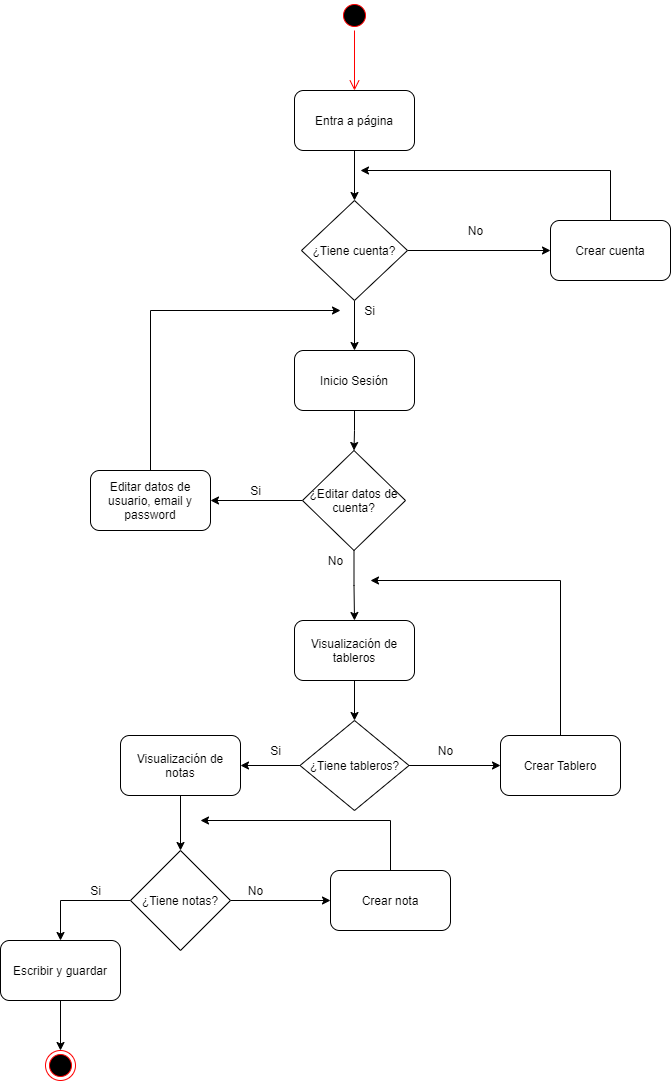

The diagram above was exported from draw.io. Its source (the exported page's mxGraphModel, read from the mxfile embedded in the PNG):
<mxGraphModel dx="1422" dy="794" grid="1" gridSize="10" guides="1" tooltips="1" connect="1" arrows="1" fold="1" page="1" pageScale="1" pageWidth="827" pageHeight="1169" math="0" shadow="0">
  <root>
    <mxCell id="0" />
    <mxCell id="1" parent="0" />
    <mxCell id="PCevjQQwGebVEifEKTto-1" value="" style="ellipse;html=1;shape=startState;fillColor=#000000;strokeColor=#ff0000;" vertex="1" parent="1">
      <mxGeometry x="399" y="20" width="30" height="30" as="geometry" />
    </mxCell>
    <mxCell id="PCevjQQwGebVEifEKTto-2" value="" style="edgeStyle=orthogonalEdgeStyle;html=1;verticalAlign=bottom;endArrow=open;endSize=8;strokeColor=#ff0000;" edge="1" source="PCevjQQwGebVEifEKTto-1" parent="1">
      <mxGeometry relative="1" as="geometry">
        <mxPoint x="414" y="110" as="targetPoint" />
      </mxGeometry>
    </mxCell>
    <mxCell id="PCevjQQwGebVEifEKTto-3" value="" style="ellipse;html=1;shape=endState;fillColor=#000000;strokeColor=#ff0000;" vertex="1" parent="1">
      <mxGeometry x="105" y="1070" width="30" height="30" as="geometry" />
    </mxCell>
    <mxCell id="PCevjQQwGebVEifEKTto-6" style="edgeStyle=orthogonalEdgeStyle;rounded=0;orthogonalLoop=1;jettySize=auto;html=1;entryX=0.5;entryY=0;entryDx=0;entryDy=0;" edge="1" parent="1" source="PCevjQQwGebVEifEKTto-4" target="PCevjQQwGebVEifEKTto-5">
      <mxGeometry relative="1" as="geometry" />
    </mxCell>
    <mxCell id="PCevjQQwGebVEifEKTto-4" value="Entra a página" style="rounded=1;whiteSpace=wrap;html=1;" vertex="1" parent="1">
      <mxGeometry x="354" y="110" width="120" height="60" as="geometry" />
    </mxCell>
    <mxCell id="PCevjQQwGebVEifEKTto-9" style="edgeStyle=orthogonalEdgeStyle;rounded=0;orthogonalLoop=1;jettySize=auto;html=1;" edge="1" parent="1" source="PCevjQQwGebVEifEKTto-5" target="PCevjQQwGebVEifEKTto-8">
      <mxGeometry relative="1" as="geometry" />
    </mxCell>
    <mxCell id="PCevjQQwGebVEifEKTto-10" style="edgeStyle=orthogonalEdgeStyle;rounded=0;orthogonalLoop=1;jettySize=auto;html=1;entryX=0.5;entryY=0;entryDx=0;entryDy=0;" edge="1" parent="1" source="PCevjQQwGebVEifEKTto-5" target="PCevjQQwGebVEifEKTto-7">
      <mxGeometry relative="1" as="geometry" />
    </mxCell>
    <mxCell id="PCevjQQwGebVEifEKTto-5" value="¿Tiene cuenta?" style="rhombus;whiteSpace=wrap;html=1;" vertex="1" parent="1">
      <mxGeometry x="361" y="220" width="106" height="100" as="geometry" />
    </mxCell>
    <mxCell id="PCevjQQwGebVEifEKTto-15" style="edgeStyle=orthogonalEdgeStyle;rounded=0;orthogonalLoop=1;jettySize=auto;html=1;" edge="1" parent="1" source="PCevjQQwGebVEifEKTto-7" target="PCevjQQwGebVEifEKTto-14">
      <mxGeometry relative="1" as="geometry" />
    </mxCell>
    <mxCell id="PCevjQQwGebVEifEKTto-7" value="Inicio Sesión" style="rounded=1;whiteSpace=wrap;html=1;" vertex="1" parent="1">
      <mxGeometry x="354" y="370" width="120" height="60" as="geometry" />
    </mxCell>
    <mxCell id="PCevjQQwGebVEifEKTto-13" style="edgeStyle=orthogonalEdgeStyle;rounded=0;orthogonalLoop=1;jettySize=auto;html=1;" edge="1" parent="1" source="PCevjQQwGebVEifEKTto-8">
      <mxGeometry relative="1" as="geometry">
        <mxPoint x="420" y="190" as="targetPoint" />
        <Array as="points">
          <mxPoint x="670" y="190" />
        </Array>
      </mxGeometry>
    </mxCell>
    <mxCell id="PCevjQQwGebVEifEKTto-8" value="Crear cuenta" style="rounded=1;whiteSpace=wrap;html=1;" vertex="1" parent="1">
      <mxGeometry x="610" y="240" width="120" height="60" as="geometry" />
    </mxCell>
    <mxCell id="PCevjQQwGebVEifEKTto-11" value="Si" style="text;html=1;align=center;verticalAlign=middle;resizable=0;points=[];autosize=1;strokeColor=none;" vertex="1" parent="1">
      <mxGeometry x="414" y="320" width="30" height="20" as="geometry" />
    </mxCell>
    <mxCell id="PCevjQQwGebVEifEKTto-12" value="No" style="text;html=1;align=center;verticalAlign=middle;resizable=0;points=[];autosize=1;strokeColor=none;" vertex="1" parent="1">
      <mxGeometry x="520" y="240" width="30" height="20" as="geometry" />
    </mxCell>
    <mxCell id="PCevjQQwGebVEifEKTto-18" style="edgeStyle=orthogonalEdgeStyle;rounded=0;orthogonalLoop=1;jettySize=auto;html=1;" edge="1" parent="1" source="PCevjQQwGebVEifEKTto-14" target="PCevjQQwGebVEifEKTto-17">
      <mxGeometry relative="1" as="geometry" />
    </mxCell>
    <mxCell id="PCevjQQwGebVEifEKTto-21" style="edgeStyle=orthogonalEdgeStyle;rounded=0;orthogonalLoop=1;jettySize=auto;html=1;" edge="1" parent="1" source="PCevjQQwGebVEifEKTto-14" target="PCevjQQwGebVEifEKTto-22">
      <mxGeometry relative="1" as="geometry">
        <mxPoint x="413.5" y="650" as="targetPoint" />
      </mxGeometry>
    </mxCell>
    <mxCell id="PCevjQQwGebVEifEKTto-14" value="¿Editar datos de cuenta?" style="rhombus;whiteSpace=wrap;html=1;" vertex="1" parent="1">
      <mxGeometry x="362" y="470" width="103" height="100" as="geometry" />
    </mxCell>
    <mxCell id="PCevjQQwGebVEifEKTto-19" style="edgeStyle=orthogonalEdgeStyle;rounded=0;orthogonalLoop=1;jettySize=auto;html=1;" edge="1" parent="1" source="PCevjQQwGebVEifEKTto-17">
      <mxGeometry relative="1" as="geometry">
        <mxPoint x="400" y="330" as="targetPoint" />
        <Array as="points">
          <mxPoint x="210" y="330" />
        </Array>
      </mxGeometry>
    </mxCell>
    <mxCell id="PCevjQQwGebVEifEKTto-17" value="Editar datos de usuario, email y password" style="rounded=1;whiteSpace=wrap;html=1;" vertex="1" parent="1">
      <mxGeometry x="150" y="490" width="120" height="60" as="geometry" />
    </mxCell>
    <mxCell id="PCevjQQwGebVEifEKTto-20" value="Si" style="text;html=1;align=center;verticalAlign=middle;resizable=0;points=[];autosize=1;strokeColor=none;" vertex="1" parent="1">
      <mxGeometry x="300" y="500" width="30" height="20" as="geometry" />
    </mxCell>
    <mxCell id="PCevjQQwGebVEifEKTto-23" style="edgeStyle=orthogonalEdgeStyle;rounded=0;orthogonalLoop=1;jettySize=auto;html=1;" edge="1" parent="1" source="PCevjQQwGebVEifEKTto-22" target="PCevjQQwGebVEifEKTto-24">
      <mxGeometry relative="1" as="geometry">
        <mxPoint x="414" y="750" as="targetPoint" />
      </mxGeometry>
    </mxCell>
    <mxCell id="PCevjQQwGebVEifEKTto-22" value="Visualización de tableros" style="rounded=1;whiteSpace=wrap;html=1;" vertex="1" parent="1">
      <mxGeometry x="354" y="640" width="120" height="60" as="geometry" />
    </mxCell>
    <mxCell id="PCevjQQwGebVEifEKTto-25" style="edgeStyle=orthogonalEdgeStyle;rounded=0;orthogonalLoop=1;jettySize=auto;html=1;" edge="1" parent="1" source="PCevjQQwGebVEifEKTto-24" target="PCevjQQwGebVEifEKTto-26">
      <mxGeometry relative="1" as="geometry">
        <mxPoint x="590" y="785" as="targetPoint" />
      </mxGeometry>
    </mxCell>
    <mxCell id="PCevjQQwGebVEifEKTto-29" style="edgeStyle=orthogonalEdgeStyle;rounded=0;orthogonalLoop=1;jettySize=auto;html=1;" edge="1" parent="1" source="PCevjQQwGebVEifEKTto-24" target="PCevjQQwGebVEifEKTto-30">
      <mxGeometry relative="1" as="geometry">
        <mxPoint x="270" y="785" as="targetPoint" />
      </mxGeometry>
    </mxCell>
    <mxCell id="PCevjQQwGebVEifEKTto-24" value="¿Tiene tableros?" style="rhombus;whiteSpace=wrap;html=1;" vertex="1" parent="1">
      <mxGeometry x="359.5" y="740" width="109" height="90" as="geometry" />
    </mxCell>
    <mxCell id="PCevjQQwGebVEifEKTto-28" style="edgeStyle=orthogonalEdgeStyle;rounded=0;orthogonalLoop=1;jettySize=auto;html=1;" edge="1" parent="1" source="PCevjQQwGebVEifEKTto-26">
      <mxGeometry relative="1" as="geometry">
        <mxPoint x="430" y="600" as="targetPoint" />
        <Array as="points">
          <mxPoint x="620" y="600" />
        </Array>
      </mxGeometry>
    </mxCell>
    <mxCell id="PCevjQQwGebVEifEKTto-26" value="Crear Tablero" style="rounded=1;whiteSpace=wrap;html=1;" vertex="1" parent="1">
      <mxGeometry x="560" y="755" width="120" height="60" as="geometry" />
    </mxCell>
    <mxCell id="PCevjQQwGebVEifEKTto-27" value="No" style="text;html=1;align=center;verticalAlign=middle;resizable=0;points=[];autosize=1;strokeColor=none;" vertex="1" parent="1">
      <mxGeometry x="490" y="760" width="30" height="20" as="geometry" />
    </mxCell>
    <mxCell id="PCevjQQwGebVEifEKTto-31" style="edgeStyle=orthogonalEdgeStyle;rounded=0;orthogonalLoop=1;jettySize=auto;html=1;" edge="1" parent="1" source="PCevjQQwGebVEifEKTto-30" target="PCevjQQwGebVEifEKTto-32">
      <mxGeometry relative="1" as="geometry">
        <mxPoint x="240" y="910" as="targetPoint" />
      </mxGeometry>
    </mxCell>
    <mxCell id="PCevjQQwGebVEifEKTto-30" value="Visualización de notas" style="rounded=1;whiteSpace=wrap;html=1;" vertex="1" parent="1">
      <mxGeometry x="180" y="755" width="120" height="60" as="geometry" />
    </mxCell>
    <mxCell id="PCevjQQwGebVEifEKTto-35" style="edgeStyle=orthogonalEdgeStyle;rounded=0;orthogonalLoop=1;jettySize=auto;html=1;" edge="1" parent="1" source="PCevjQQwGebVEifEKTto-32" target="PCevjQQwGebVEifEKTto-36">
      <mxGeometry relative="1" as="geometry">
        <mxPoint x="350" y="920" as="targetPoint" />
      </mxGeometry>
    </mxCell>
    <mxCell id="PCevjQQwGebVEifEKTto-41" style="edgeStyle=orthogonalEdgeStyle;rounded=0;orthogonalLoop=1;jettySize=auto;html=1;entryX=0.5;entryY=0;entryDx=0;entryDy=0;" edge="1" parent="1" source="PCevjQQwGebVEifEKTto-32" target="PCevjQQwGebVEifEKTto-40">
      <mxGeometry relative="1" as="geometry" />
    </mxCell>
    <mxCell id="PCevjQQwGebVEifEKTto-32" value="¿Tiene notas?" style="rhombus;whiteSpace=wrap;html=1;" vertex="1" parent="1">
      <mxGeometry x="190" y="870" width="100" height="100" as="geometry" />
    </mxCell>
    <mxCell id="PCevjQQwGebVEifEKTto-33" value="Si" style="text;html=1;align=center;verticalAlign=middle;resizable=0;points=[];autosize=1;strokeColor=none;" vertex="1" parent="1">
      <mxGeometry x="320" y="760" width="30" height="20" as="geometry" />
    </mxCell>
    <mxCell id="PCevjQQwGebVEifEKTto-34" value="No" style="text;html=1;align=center;verticalAlign=middle;resizable=0;points=[];autosize=1;strokeColor=none;" vertex="1" parent="1">
      <mxGeometry x="380" y="570" width="30" height="20" as="geometry" />
    </mxCell>
    <mxCell id="PCevjQQwGebVEifEKTto-37" style="edgeStyle=orthogonalEdgeStyle;rounded=0;orthogonalLoop=1;jettySize=auto;html=1;" edge="1" parent="1" source="PCevjQQwGebVEifEKTto-36">
      <mxGeometry relative="1" as="geometry">
        <mxPoint x="260" y="840" as="targetPoint" />
        <Array as="points">
          <mxPoint x="450" y="840" />
        </Array>
      </mxGeometry>
    </mxCell>
    <mxCell id="PCevjQQwGebVEifEKTto-36" value="Crear nota" style="rounded=1;whiteSpace=wrap;html=1;" vertex="1" parent="1">
      <mxGeometry x="390" y="890" width="120" height="60" as="geometry" />
    </mxCell>
    <mxCell id="PCevjQQwGebVEifEKTto-39" value="No" style="text;html=1;align=center;verticalAlign=middle;resizable=0;points=[];autosize=1;strokeColor=none;" vertex="1" parent="1">
      <mxGeometry x="300" y="900" width="30" height="20" as="geometry" />
    </mxCell>
    <mxCell id="PCevjQQwGebVEifEKTto-42" style="edgeStyle=orthogonalEdgeStyle;rounded=0;orthogonalLoop=1;jettySize=auto;html=1;entryX=0.5;entryY=0;entryDx=0;entryDy=0;" edge="1" parent="1" source="PCevjQQwGebVEifEKTto-40" target="PCevjQQwGebVEifEKTto-3">
      <mxGeometry relative="1" as="geometry" />
    </mxCell>
    <mxCell id="PCevjQQwGebVEifEKTto-40" value="Escribir y guardar" style="rounded=1;whiteSpace=wrap;html=1;" vertex="1" parent="1">
      <mxGeometry x="60" y="960" width="120" height="60" as="geometry" />
    </mxCell>
    <mxCell id="PCevjQQwGebVEifEKTto-43" value="Si" style="text;html=1;align=center;verticalAlign=middle;resizable=0;points=[];autosize=1;strokeColor=none;" vertex="1" parent="1">
      <mxGeometry x="140" y="900" width="30" height="20" as="geometry" />
    </mxCell>
  </root>
</mxGraphModel>